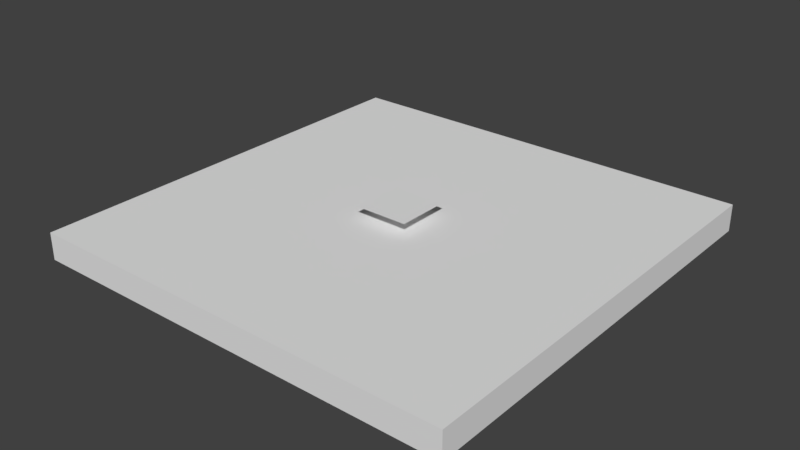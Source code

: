 # Source: ground.blend  (saved by Blender 2.77.0; exported with 4.5.12 LTS)
import bpy
from mathutils import Matrix  # noqa: F401  (used for matrix-valued properties, if any)

bpy.ops.wm.read_factory_settings(use_empty=True)
scene = bpy.context.scene
scene.name = 'Scene'

# ---- collections
col_collection_1 = bpy.data.collections.new('Collection 1'); scene.collection.children.link(col_collection_1)

# ---- world
world_world = bpy.data.worlds.new('World'); scene.world = world_world
world_world.color = (0.05088, 0.05088, 0.05088)
world_world.use_sun_shadow = False
world_world.sun_shadow_jitter_overblur = 0.0
world_world.cycles.sampling_method = 'MANUAL'

# ---- meshes
me_plane = bpy.data.meshes.new('Plane')
me_plane.from_pydata([(-1.0, -1.0, 0.0), (1.0, -1.0, 0.0), (-1.0, 1.0, 0.0), (1.0, 1.0, 0.0)], [], [(0, 1, 3, 2)])
me_plane.use_remesh_preserve_volume = False
me_plane.use_remesh_preserve_attributes = False
me_plane.use_mirror_vertex_groups = False
me_plane.update()
me_cube_001 = bpy.data.meshes.new('Cube.001')
me_cube_001.from_pydata([(-8.0, -8.0, -0.5), (-8.0, -8.0, 0.5), (-8.0, 8.0, -0.5), (-8.0, 8.0, 0.5), (8.0, -8.0, -0.5), (8.0, -8.0, 0.5), (8.0, 8.0, -0.5), (8.0, 8.0, 0.5)], [], [(1, 3, 2, 0), (3, 7, 6, 2), (7, 5, 4, 6), (5, 1, 0, 4), (0, 2, 6, 4), (5, 7, 3, 1)])
me_cube_001.use_remesh_preserve_volume = False
me_cube_001.use_remesh_preserve_attributes = False
me_cube_001.use_mirror_vertex_groups = False
me_cube_001.update()

# ---- objects
ob_plane = bpy.data.objects.new('Plane', me_plane)
ob_cube = bpy.data.objects.new('Cube', me_cube_001)

# ---- transforms, parenting, visibility, modifiers, constraints
ob_plane.location = (0.0, 0.0, 1.0)
ob_plane.lineart.crease_threshold = 0.0
ob_cube.location = (0.0, 0.0, 0.0)
ob_cube.lineart.crease_threshold = 0.0

# ---- collection membership
col_collection_1.objects.link(ob_plane)
col_collection_1.objects.link(ob_cube)

# ---- scene / render settings (as saved in the file)
scene.frame_start = 1; scene.frame_end = 250; scene.frame_set(1)
scene.render.engine = 'BLENDER_EEVEE_NEXT'
scene.render.resolution_percentage = 50
scene.render.dither_intensity = 0.0
scene.cycles.use_denoising = False
scene.cycles.samples = 128
scene.cycles.sampling_pattern = 'TABULATED_SOBOL'
scene.cycles.light_sampling_threshold = 0.0
scene.cycles.use_adaptive_sampling = False
scene.cycles.use_light_tree = False
scene.cycles.blur_glossy = 0.0
scene.cycles.sample_clamp_indirect = 0.0
scene.view_settings.view_transform = 'Standard'
bpy.context.view_layer.update()

# ---- added for rendering (the .blend has no active camera and no usable light): camera, sun
cam_auto = bpy.data.cameras.new('AutoCamera')
cam_auto.lens = 50.0
cam_auto.sensor_width = 36.0
cam_auto.clip_end = 1000.0
ob_auto_camera = bpy.data.objects.new('AutoCamera', cam_auto)
scene.collection.objects.link(ob_auto_camera)
ob_auto_camera.location = (20.9814, -25.1777, 17.0351)
ob_auto_camera.rotation_euler = (1.09748, -7.21219e-08, 0.694738)
scene.camera = ob_auto_camera
light_auto_sun = bpy.data.lights.new('AutoSun', 'SUN')
light_auto_sun.energy = 3.0
light_auto_sun.angle = 0.0523599
ob_auto_sun = bpy.data.objects.new('AutoSun', light_auto_sun)
scene.collection.objects.link(ob_auto_sun)
ob_auto_sun.rotation_euler = (0.872665, 0.174533, 0.523599)
bpy.context.view_layer.update()
